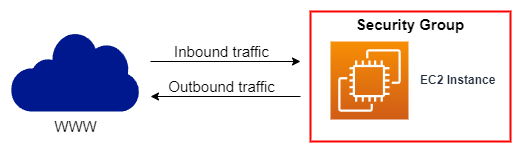

The diagram above was exported from draw.io. Its source (the exported page's mxGraphModel, read from the mxfile embedded in the PNG):
<mxGraphModel dx="766" dy="829" grid="1" gridSize="10" guides="1" tooltips="1" connect="1" arrows="1" fold="1" page="1" pageScale="1" pageWidth="850" pageHeight="1100" math="0" shadow="0">
  <root>
    <mxCell id="0" />
    <mxCell id="1" parent="0" />
    <mxCell id="hFSUUmS7DAQahQf9G5Tz-3" value="Security Group" style="fontStyle=1;verticalAlign=top;align=center;spacingTop=-2;fillColor=none;rounded=0;whiteSpace=wrap;html=1;strokeColor=#FF0000;strokeWidth=2;container=1;collapsible=0;expand=0;recursiveResize=0;fontSize=15;" vertex="1" parent="1">
      <mxGeometry x="420" y="380" width="200" height="130" as="geometry" />
    </mxCell>
    <mxCell id="hFSUUmS7DAQahQf9G5Tz-4" value="EC2 Instance" style="sketch=0;points=[[0,0,0],[0.25,0,0],[0.5,0,0],[0.75,0,0],[1,0,0],[0,1,0],[0.25,1,0],[0.5,1,0],[0.75,1,0],[1,1,0],[0,0.25,0],[0,0.5,0],[0,0.75,0],[1,0.25,0],[1,0.5,0],[1,0.75,0]];outlineConnect=0;fontColor=#232F3E;gradientColor=#F78E04;gradientDirection=north;fillColor=#D05C17;strokeColor=#ffffff;dashed=0;verticalLabelPosition=middle;verticalAlign=middle;align=left;html=1;fontSize=12;fontStyle=1;aspect=fixed;shape=mxgraph.aws4.resourceIcon;resIcon=mxgraph.aws4.ec2;labelPosition=right;spacingLeft=10;" vertex="1" parent="hFSUUmS7DAQahQf9G5Tz-3">
      <mxGeometry x="20" y="30" width="78" height="78" as="geometry" />
    </mxCell>
    <mxCell id="hFSUUmS7DAQahQf9G5Tz-8" value="" style="endArrow=classic;html=1;rounded=0;fontSize=20;" edge="1" parent="1">
      <mxGeometry width="50" height="50" relative="1" as="geometry">
        <mxPoint x="260" y="430" as="sourcePoint" />
        <mxPoint x="410" y="430" as="targetPoint" />
      </mxGeometry>
    </mxCell>
    <mxCell id="hFSUUmS7DAQahQf9G5Tz-9" value="Inbound traffic" style="edgeLabel;html=1;align=center;verticalAlign=middle;resizable=0;points=[];fontSize=15;" vertex="1" connectable="0" parent="hFSUUmS7DAQahQf9G5Tz-8">
      <mxGeometry x="0.52" relative="1" as="geometry">
        <mxPoint x="-44" y="-11" as="offset" />
      </mxGeometry>
    </mxCell>
    <mxCell id="hFSUUmS7DAQahQf9G5Tz-11" value="" style="endArrow=none;html=1;rounded=0;fontSize=20;startArrow=classic;startFill=1;endFill=0;" edge="1" parent="1">
      <mxGeometry width="50" height="50" relative="1" as="geometry">
        <mxPoint x="260" y="465" as="sourcePoint" />
        <mxPoint x="410" y="465" as="targetPoint" />
      </mxGeometry>
    </mxCell>
    <mxCell id="hFSUUmS7DAQahQf9G5Tz-12" value="Outbound traffic" style="edgeLabel;html=1;align=center;verticalAlign=middle;resizable=0;points=[];fontSize=15;" vertex="1" connectable="0" parent="hFSUUmS7DAQahQf9G5Tz-11">
      <mxGeometry x="0.52" relative="1" as="geometry">
        <mxPoint x="-44" y="-11" as="offset" />
      </mxGeometry>
    </mxCell>
    <mxCell id="hFSUUmS7DAQahQf9G5Tz-13" value="WWW" style="sketch=0;aspect=fixed;pointerEvents=1;shadow=0;dashed=0;html=1;strokeColor=none;labelPosition=center;verticalLabelPosition=bottom;verticalAlign=top;align=center;fillColor=#00188D;shape=mxgraph.mscae.enterprise.internet;fontSize=15;" vertex="1" parent="1">
      <mxGeometry x="120" y="400" width="129.04" height="80" as="geometry" />
    </mxCell>
  </root>
</mxGraphModel>